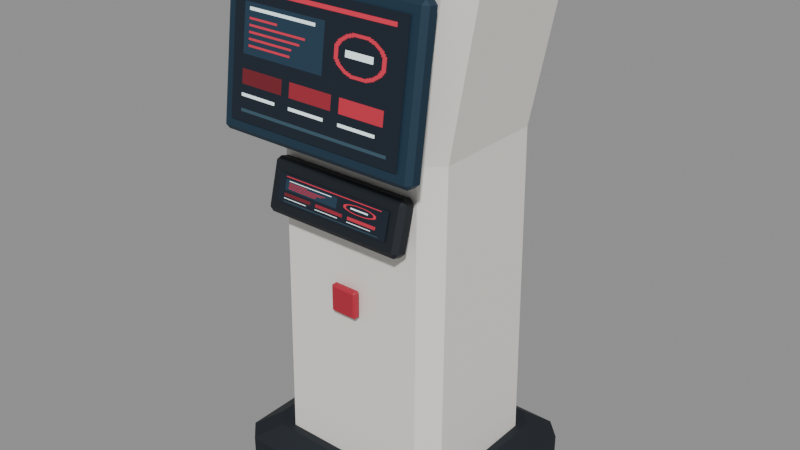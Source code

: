 # Source: terminal-pedestal-compact-nakamura-lindahl.blend  (saved by Blender 5.2.45; exported with 4.5.12 LTS)
import bpy
from mathutils import Matrix  # noqa: F401  (used for matrix-valued properties, if any)

bpy.ops.wm.read_factory_settings(use_empty=True)
scene = bpy.context.scene
scene.name = 'Scene'

# ---- images (referenced by path relative to the original .blend; pixels are not part of the script)
import os
ASSET_DIR = os.environ.get("B2B_ASSET_DIR", "")  # directory of the original .blend (textures are referenced by path, not embedded)
HERE = os.path.dirname(os.path.abspath(__file__))  # packed textures are extracted next to this script under _unpacked/

def load_image(name, relpath, width, height, colorspace="sRGB"):
    """Load a texture the original file referenced (path relative to the .blend, or extracted next to this script)."""
    p = next((c for c in (os.path.join(HERE, relpath), os.path.join(ASSET_DIR, relpath)) if relpath and os.path.exists(c)), "")
    if p:
        img = bpy.data.images.load(p, check_existing=True)
        img.name = name
    else:  # same state as the original file: an image datablock whose file is absent (Cycles renders it pink)
        img = bpy.data.images.new(name, width, height)
        img.source = "FILE"
        img.filepath = "//" + (relpath or name)
    img.colorspace_settings.name = colorspace
    return img
img_terminal_pedestal_compact_nakamura_lindahl_display = load_image('terminal-pedestal-compact-nakamura-lindahl-display', '_unpacked/terminal-pedestal-compact-nakamura-lindahl.16391956.png', 128, 128, 'sRGB')

# ---- materials (node trees are filled in below, after node groups)
mat_rubber = bpy.data.materials.new('Rubber')
mat_housing = bpy.data.materials.new('Housing')
mat_trim = bpy.data.materials.new('Trim')
mat_display = bpy.data.materials.new('Display')
mat_identity = bpy.data.materials.new('Identity')

# ---- material node trees
mat_rubber.use_nodes = True; mat_rubber.node_tree.nodes.clear()
_N = mat_rubber.node_tree.nodes; _L = mat_rubber.node_tree.links
n0 = _N.new('ShaderNodeBsdfPrincipled'); n0.name = 'Principled BSDF'; n0.location = (-200, 100)
n0.inputs[0].default_value = (0.005605, 0.009721, 0.016, 1.0)
n0.inputs[2].default_value = 0.63
n0.inputs[10].default_value = 0.005
n1 = _N.new('ShaderNodeOutputMaterial'); n1.name = 'Material Output'; n1.location = (200, 100)
_L.new(n0.outputs[0], n1.inputs[0])
n1.is_active_output = True
mat_housing.use_nodes = True; mat_housing.node_tree.nodes.clear()
_N = mat_housing.node_tree.nodes; _L = mat_housing.node_tree.links
n0 = _N.new('ShaderNodeBsdfPrincipled'); n0.name = 'Principled BSDF'; n0.location = (-200, 100)
n0.inputs[0].default_value = (0.9047, 0.8796, 0.8228, 1.0)
n0.inputs[1].default_value = 0.12
n0.inputs[2].default_value = 0.63
n0.inputs[10].default_value = 0.005
n1 = _N.new('ShaderNodeOutputMaterial'); n1.name = 'Material Output'; n1.location = (200, 100)
_L.new(n0.outputs[0], n1.inputs[0])
n1.is_active_output = True
mat_trim.use_nodes = True; mat_trim.node_tree.nodes.clear()
_N = mat_trim.node_tree.nodes; _L = mat_trim.node_tree.links
n0 = _N.new('ShaderNodeBsdfPrincipled'); n0.name = 'Principled BSDF'; n0.location = (-200, 100)
n0.inputs[0].default_value = (0.0137, 0.04231, 0.07421, 1.0)
n0.inputs[1].default_value = 0.28
n0.inputs[2].default_value = 0.63
n0.inputs[10].default_value = 0.005
n1 = _N.new('ShaderNodeOutputMaterial'); n1.name = 'Material Output'; n1.location = (200, 100)
_L.new(n0.outputs[0], n1.inputs[0])
n1.is_active_output = True
mat_display.use_nodes = True; mat_display.node_tree.nodes.clear()
_N = mat_display.node_tree.nodes; _L = mat_display.node_tree.links
n0 = _N.new('ShaderNodeBsdfPrincipled'); n0.name = 'Principled BSDF'; n0.location = (-200, 100)
n0.inputs[2].default_value = 0.88
n0.inputs[10].default_value = 0.005
n0.inputs[28].default_value = 0.65
n1 = _N.new('ShaderNodeOutputMaterial'); n1.name = 'Material Output'; n1.location = (200, 100)
n2 = _N.new('ShaderNodeTexImage'); n2.name = 'Image Texture'; n2.location = (0, 0)
n2.image = img_terminal_pedestal_compact_nakamura_lindahl_display
n2.interpolation = 'Closest'
_L.new(n0.outputs[0], n1.inputs[0])
_L.new(n2.outputs[0], n0.inputs[0])
_L.new(n2.outputs[0], n0.inputs[27])
n1.is_active_output = True
mat_identity.use_nodes = True; mat_identity.node_tree.nodes.clear()
_N = mat_identity.node_tree.nodes; _L = mat_identity.node_tree.links
n0 = _N.new('ShaderNodeBsdfPrincipled'); n0.name = 'Principled BSDF'; n0.location = (-200, 100)
n0.inputs[0].default_value = (0.4508, 0.01938, 0.04231, 1.0)
n0.inputs[2].default_value = 0.63
n0.inputs[10].default_value = 0.005
n1 = _N.new('ShaderNodeOutputMaterial'); n1.name = 'Material Output'; n1.location = (200, 100)
_L.new(n0.outputs[0], n1.inputs[0])
n1.is_active_output = True

# ---- meshes
me_foundation = bpy.data.meshes.new('Foundation')
me_foundation.from_pydata([(-0.21, -0.21, 0.0), (0.21, -0.21, 0.0), (0.245, -0.175, 0.0), (0.245, 0.175, 0.0), (0.21, 0.21, 0.0), (-0.21, 0.21, 0.0), (-0.245, 0.175, 0.0), (-0.245, -0.175, 0.0), (-0.21, -0.21, 0.055), (0.21, -0.21, 0.055), (0.245, -0.175, 0.055), (0.245, 0.175, 0.055), (0.21, 0.21, 0.055), (-0.21, 0.21, 0.055), (-0.245, 0.175, 0.055), (-0.245, -0.175, 0.055), (-0.17, -0.17, 0.085), (0.17, -0.17, 0.085), (0.2, -0.14, 0.085), (0.2, 0.14, 0.085), (0.17, 0.17, 0.085), (-0.17, 0.17, 0.085), (-0.2, 0.14, 0.085), (-0.2, -0.14, 0.085), (-0.1362, -0.1934, 0.574), (-0.1362, -0.1996, 0.5847), (-0.145, -0.1911, 0.5824), (-0.1362, -0.1782, 0.6644), (-0.1362, -0.1675, 0.6706), (-0.145, -0.1698, 0.6621), (-0.1362, -0.1765, 0.5694), (-0.145, -0.1742, 0.5779), (-0.1362, -0.1658, 0.5756), (-0.1362, -0.1506, 0.666), (-0.1362, -0.1444, 0.6553), (-0.145, -0.1529, 0.6576), (0.1362, -0.1934, 0.574), (0.145, -0.1911, 0.5824), (0.1362, -0.1996, 0.5847), (0.1362, -0.1675, 0.6706), (0.1362, -0.1782, 0.6644), (0.145, -0.1698, 0.6621), (0.1362, -0.1765, 0.5694), (0.1362, -0.1658, 0.5756), (0.145, -0.1742, 0.5779), (0.1362, -0.1506, 0.666), (0.145, -0.1529, 0.6576), (0.1362, -0.1444, 0.6553), (-0.099, 0.154, 0.224), (-0.099, 0.153, 0.225), (-0.1, 0.154, 0.225), (-0.099, 0.153, 0.235), (-0.099, 0.154, 0.236), (-0.1, 0.154, 0.235), (-0.099, 0.164, 0.224), (-0.1, 0.164, 0.225), (-0.099, 0.165, 0.225), (-0.099, 0.164, 0.236), (-0.099, 0.165, 0.235), (-0.1, 0.164, 0.235), (0.099, 0.154, 0.224), (0.1, 0.154, 0.225), (0.099, 0.153, 0.225), (0.099, 0.154, 0.236), (0.099, 0.153, 0.235), (0.1, 0.154, 0.235), (0.099, 0.164, 0.224), (0.099, 0.165, 0.225), (0.1, 0.164, 0.225), (0.099, 0.164, 0.236), (0.1, 0.164, 0.235), (0.099, 0.165, 0.235), (-0.099, 0.154, 0.256), (-0.099, 0.153, 0.257), (-0.1, 0.154, 0.257), (-0.099, 0.153, 0.267), (-0.099, 0.154, 0.268), (-0.1, 0.154, 0.267), (-0.099, 0.164, 0.256), (-0.1, 0.164, 0.257), (-0.099, 0.165, 0.257), (-0.099, 0.164, 0.268), (-0.099, 0.165, 0.267), (-0.1, 0.164, 0.267), (0.099, 0.154, 0.256), (0.1, 0.154, 0.257), (0.099, 0.153, 0.257), (0.099, 0.154, 0.268), (0.099, 0.153, 0.267), (0.1, 0.154, 0.267), (0.099, 0.164, 0.256), (0.099, 0.165, 0.257), (0.1, 0.164, 0.257), (0.099, 0.164, 0.268), (0.1, 0.164, 0.267), (0.099, 0.165, 0.267), (-0.099, 0.154, 0.288), (-0.099, 0.153, 0.289), (-0.1, 0.154, 0.289), (-0.099, 0.153, 0.299), (-0.099, 0.154, 0.3), (-0.1, 0.154, 0.299), (-0.099, 0.164, 0.288), (-0.1, 0.164, 0.289), (-0.099, 0.165, 0.289), (-0.099, 0.164, 0.3), (-0.099, 0.165, 0.299), (-0.1, 0.164, 0.299), (0.099, 0.154, 0.288), (0.1, 0.154, 0.289), (0.099, 0.153, 0.289), (0.099, 0.154, 0.3), (0.099, 0.153, 0.299), (0.1, 0.154, 0.299), (0.099, 0.164, 0.288), (0.099, 0.165, 0.289), (0.1, 0.164, 0.289), (0.099, 0.164, 0.3), (0.1, 0.164, 0.299), (0.099, 0.165, 0.299), (-0.099, 0.154, 0.32), (-0.099, 0.153, 0.321), (-0.1, 0.154, 0.321), (-0.099, 0.153, 0.331), (-0.099, 0.154, 0.332), (-0.1, 0.154, 0.331), (-0.099, 0.164, 0.32), (-0.1, 0.164, 0.321), (-0.099, 0.165, 0.321), (-0.099, 0.164, 0.332), (-0.099, 0.165, 0.331), (-0.1, 0.164, 0.331), (0.099, 0.154, 0.32), (0.1, 0.154, 0.321), (0.099, 0.153, 0.321), (0.099, 0.154, 0.332), (0.099, 0.153, 0.331), (0.1, 0.154, 0.331), (0.099, 0.164, 0.32), (0.099, 0.165, 0.321), (0.1, 0.164, 0.321), (0.099, 0.164, 0.332), (0.1, 0.164, 0.331), (0.099, 0.165, 0.331)], [], [(7, 6, 5, 4, 3, 2, 1, 0), (16, 17, 18, 19, 20, 21, 22, 23), (0, 1, 9, 8), (1, 2, 10, 9), (2, 3, 11, 10), (3, 4, 12, 11), (4, 5, 13, 12), (5, 6, 14, 13), (6, 7, 15, 14), (7, 0, 8, 15), (8, 9, 17, 16), (9, 10, 18, 17), (10, 11, 19, 18), (11, 12, 20, 19), (12, 13, 21, 20), (13, 14, 22, 21), (14, 15, 23, 22), (15, 8, 16, 23), (24, 25, 26), (27, 28, 29), (30, 31, 32), (33, 34, 35), (36, 37, 38), (39, 40, 41), (42, 43, 44), (45, 46, 47), (30, 24, 26, 31), (25, 27, 29, 26), (28, 33, 35, 29), (34, 32, 31, 35), (42, 30, 32, 43), (33, 45, 47, 34), (46, 44, 43, 47), (36, 42, 44, 37), (45, 39, 41, 46), (40, 38, 37, 41), (24, 36, 38, 25), (39, 28, 27, 40), (30, 42, 36, 24), (26, 29, 35, 31), (38, 40, 27, 25), (45, 33, 28, 39), (32, 34, 47, 43), (44, 46, 41, 37), (48, 49, 50), (51, 52, 53), (54, 55, 56), (57, 58, 59), (60, 61, 62), (63, 64, 65), (66, 67, 68), (69, 70, 71), (54, 48, 50, 55), (49, 51, 53, 50), (52, 57, 59, 53), (58, 56, 55, 59), (66, 54, 56, 67), (57, 69, 71, 58), (70, 68, 67, 71), (60, 66, 68, 61), (69, 63, 65, 70), (64, 62, 61, 65), (48, 60, 62, 49), (63, 52, 51, 64), (54, 66, 60, 48), (50, 53, 59, 55), (62, 64, 51, 49), (69, 57, 52, 63), (56, 58, 71, 67), (68, 70, 65, 61), (72, 73, 74), (75, 76, 77), (78, 79, 80), (81, 82, 83), (84, 85, 86), (87, 88, 89), (90, 91, 92), (93, 94, 95), (78, 72, 74, 79), (73, 75, 77, 74), (76, 81, 83, 77), (82, 80, 79, 83), (90, 78, 80, 91), (81, 93, 95, 82), (94, 92, 91, 95), (84, 90, 92, 85), (93, 87, 89, 94), (88, 86, 85, 89), (72, 84, 86, 73), (87, 76, 75, 88), (78, 90, 84, 72), (74, 77, 83, 79), (86, 88, 75, 73), (93, 81, 76, 87), (80, 82, 95, 91), (92, 94, 89, 85), (96, 97, 98), (99, 100, 101), (102, 103, 104), (105, 106, 107), (108, 109, 110), (111, 112, 113), (114, 115, 116), (117, 118, 119), (102, 96, 98, 103), (97, 99, 101, 98), (100, 105, 107, 101), (106, 104, 103, 107), (114, 102, 104, 115), (105, 117, 119, 106), (118, 116, 115, 119), (108, 114, 116, 109), (117, 111, 113, 118), (112, 110, 109, 113), (96, 108, 110, 97), (111, 100, 99, 112), (102, 114, 108, 96), (98, 101, 107, 103), (110, 112, 99, 97), (117, 105, 100, 111), (104, 106, 119, 115), (116, 118, 113, 109), (120, 121, 122), (123, 124, 125), (126, 127, 128), (129, 130, 131), (132, 133, 134), (135, 136, 137), (138, 139, 140), (141, 142, 143), (126, 120, 122, 127), (121, 123, 125, 122), (124, 129, 131, 125), (130, 128, 127, 131), (138, 126, 128, 139), (129, 141, 143, 130), (142, 140, 139, 143), (132, 138, 140, 133), (141, 135, 137, 142), (136, 134, 133, 137), (120, 132, 134, 121), (135, 124, 123, 136), (126, 138, 132, 120), (122, 125, 131, 127), (134, 136, 123, 121), (141, 129, 124, 135), (128, 130, 143, 139), (140, 142, 137, 133)])
me_foundation.materials.append(mat_rubber)
me_foundation.update()
me_column = bpy.data.meshes.new('Column')
me_column.from_pydata([(-0.15, -0.155, 0.055), (0.15, -0.155, 0.055), (0.185, -0.12, 0.055), (0.185, 0.12, 0.055), (0.15, 0.155, 0.055), (-0.15, 0.155, 0.055), (-0.185, 0.12, 0.055), (-0.185, -0.12, 0.055), (-0.145, -0.145, 0.72), (0.145, -0.145, 0.72), (0.18, -0.11, 0.72), (0.18, 0.11, 0.72), (0.145, 0.145, 0.72), (-0.145, 0.145, 0.72), (-0.18, 0.11, 0.72), (-0.18, -0.11, 0.72), (-0.2, -0.155, 1.04), (0.2, -0.155, 1.04), (0.24, -0.115, 1.04), (0.24, 0.115, 1.04), (0.2, 0.155, 1.04), (-0.2, 0.155, 1.04), (-0.24, 0.115, 1.04), (-0.24, -0.115, 1.04)], [], [(7, 6, 5, 4, 3, 2, 1, 0), (16, 17, 18, 19, 20, 21, 22, 23), (0, 1, 9, 8), (1, 2, 10, 9), (2, 3, 11, 10), (3, 4, 12, 11), (4, 5, 13, 12), (5, 6, 14, 13), (6, 7, 15, 14), (7, 0, 8, 15), (8, 9, 17, 16), (9, 10, 18, 17), (10, 11, 19, 18), (11, 12, 20, 19), (12, 13, 21, 20), (13, 14, 22, 21), (14, 15, 23, 22), (15, 8, 16, 23)])
me_column.materials.append(mat_housing)
me_column.update()
me_cube = bpy.data.meshes.new('Cube')
me_cube.from_pydata([(-0.1937, -0.2285, 0.7251), (-0.1937, -0.2359, 0.735), (-0.2025, -0.2273, 0.7338), (-0.1937, -0.1987, 0.9999), (-0.1937, -0.1888, 1.007), (-0.2025, -0.1901, 0.9987), (-0.1937, -0.2112, 0.7227), (-0.2025, -0.2099, 0.7313), (-0.1937, -0.2013, 0.7301), (-0.1937, -0.1715, 1.005), (-0.1937, -0.1641, 0.995), (-0.2025, -0.1727, 0.9962), (0.1937, -0.2285, 0.7251), (0.2025, -0.2273, 0.7338), (0.1937, -0.2359, 0.735), (0.1937, -0.1888, 1.007), (0.1937, -0.1987, 0.9999), (0.2025, -0.1901, 0.9987), (0.1937, -0.2112, 0.7227), (0.1937, -0.2013, 0.7301), (0.2025, -0.2099, 0.7313), (0.1937, -0.1715, 1.005), (0.2025, -0.1727, 0.9962), (0.1937, -0.1641, 0.995)], [], [(0, 1, 2), (3, 4, 5), (6, 7, 8), (9, 10, 11), (12, 13, 14), (15, 16, 17), (18, 19, 20), (21, 22, 23), (6, 0, 2, 7), (1, 3, 5, 2), (4, 9, 11, 5), (10, 8, 7, 11), (18, 6, 8, 19), (9, 21, 23, 10), (22, 20, 19, 23), (12, 18, 20, 13), (21, 15, 17, 22), (16, 14, 13, 17), (0, 12, 14, 1), (15, 4, 3, 16), (6, 18, 12, 0), (2, 5, 11, 7), (14, 16, 3, 1), (21, 9, 4, 15), (8, 10, 23, 19), (20, 22, 17, 13)])
me_cube.materials.append(mat_trim)
me_cube.update()
me_main_screen = bpy.data.meshes.new('Main screen')
me_main_screen.from_pydata([(-0.1785, -0.2363, 0.7504), (0.1785, -0.2363, 0.7504), (0.1785, -0.2033, 0.9851), (-0.1785, -0.2033, 0.9851), (-0.121, -0.198, 0.6001), (0.121, -0.198, 0.6001), (0.121, -0.1846, 0.6503), (-0.121, -0.1846, 0.6503)], [], [(0, 1, 2, 3), (4, 5, 6, 7)])
_uv = me_main_screen.uv_layers.new(name='DisplayUV')
_uv.uv.foreach_set('vector', [0.0, 0.0, 1.0, 0.0, 1.0, 1.0, 0.0, 1.0, 0.0, 0.0, 1.0, 0.0, 1.0, 1.0, 0.0, 1.0])
me_main_screen.materials.append(mat_display)
me_main_screen.update()
me_cube_002 = bpy.data.meshes.new('Cube.002')
me_cube_002.from_pydata([(-0.182, -0.184, 1.012), (-0.182, -0.187, 1.015), (-0.185, -0.184, 1.015), (-0.182, -0.187, 1.035), (-0.182, -0.184, 1.038), (-0.185, -0.184, 1.035), (-0.182, -0.164, 1.012), (-0.185, -0.164, 1.015), (-0.182, -0.161, 1.015), (-0.182, -0.164, 1.038), (-0.182, -0.161, 1.035), (-0.185, -0.164, 1.035), (0.182, -0.184, 1.012), (0.185, -0.184, 1.015), (0.182, -0.187, 1.015), (0.182, -0.184, 1.038), (0.182, -0.187, 1.035), (0.185, -0.184, 1.035), (0.182, -0.164, 1.012), (0.182, -0.161, 1.015), (0.185, -0.164, 1.015), (0.182, -0.164, 1.038), (0.185, -0.164, 1.035), (0.182, -0.161, 1.035), (-0.02375, -0.1657, 0.4025), (-0.02375, -0.1695, 0.4062), (-0.0275, -0.1657, 0.4062), (-0.02375, -0.1695, 0.4538), (-0.02375, -0.1657, 0.4575), (-0.0275, -0.1657, 0.4538), (-0.02375, -0.1583, 0.4025), (-0.0275, -0.1583, 0.4062), (-0.02375, -0.1545, 0.4062), (-0.02375, -0.1583, 0.4575), (-0.02375, -0.1545, 0.4538), (-0.0275, -0.1583, 0.4538), (0.02375, -0.1657, 0.4025), (0.0275, -0.1657, 0.4062), (0.02375, -0.1695, 0.4062), (0.02375, -0.1657, 0.4575), (0.02375, -0.1695, 0.4538), (0.0275, -0.1657, 0.4538), (0.02375, -0.1583, 0.4025), (0.02375, -0.1545, 0.4062), (0.0275, -0.1583, 0.4062), (0.02375, -0.1583, 0.4575), (0.0275, -0.1583, 0.4538), (0.02375, -0.1545, 0.4538)], [], [(0, 1, 2), (3, 4, 5), (6, 7, 8), (9, 10, 11), (12, 13, 14), (15, 16, 17), (18, 19, 20), (21, 22, 23), (6, 0, 2, 7), (1, 3, 5, 2), (4, 9, 11, 5), (10, 8, 7, 11), (18, 6, 8, 19), (9, 21, 23, 10), (22, 20, 19, 23), (12, 18, 20, 13), (21, 15, 17, 22), (16, 14, 13, 17), (0, 12, 14, 1), (15, 4, 3, 16), (6, 18, 12, 0), (2, 5, 11, 7), (14, 16, 3, 1), (21, 9, 4, 15), (8, 10, 23, 19), (20, 22, 17, 13), (24, 25, 26), (27, 28, 29), (30, 31, 32), (33, 34, 35), (36, 37, 38), (39, 40, 41), (42, 43, 44), (45, 46, 47), (30, 24, 26, 31), (25, 27, 29, 26), (28, 33, 35, 29), (34, 32, 31, 35), (42, 30, 32, 43), (33, 45, 47, 34), (46, 44, 43, 47), (36, 42, 44, 37), (45, 39, 41, 46), (40, 38, 37, 41), (24, 36, 38, 25), (39, 28, 27, 40), (30, 42, 36, 24), (26, 29, 35, 31), (38, 40, 27, 25), (45, 33, 28, 39), (32, 34, 47, 43), (44, 46, 41, 37)])
me_cube_002.materials.append(mat_identity)
me_cube_002.update()

# ---- objects
ob_terminal_pedestal_compact_nakamura_lindahl = bpy.data.objects.new('terminal-pedestal-compact-nakamura-lindahl', None)
ob_rubber = bpy.data.objects.new('Rubber', me_foundation)
ob_housing = bpy.data.objects.new('Housing', me_column)
ob_trim = bpy.data.objects.new('Trim', me_cube)
ob_display = bpy.data.objects.new('Display', me_main_screen)
ob_identity = bpy.data.objects.new('Identity', me_cube_002)

# ---- transforms, parenting, visibility, modifiers, constraints
ob_terminal_pedestal_compact_nakamura_lindahl.location = (0.0, 0.0, 0.0)
ob_terminal_pedestal_compact_nakamura_lindahl.scale = (0.8, 0.8, 0.8)
ob_rubber.parent = ob_terminal_pedestal_compact_nakamura_lindahl
ob_rubber.location = (0.0, 0.0, 0.0)
ob_housing.parent = ob_terminal_pedestal_compact_nakamura_lindahl
ob_housing.location = (0.0, 0.0, 0.0)
ob_trim.parent = ob_terminal_pedestal_compact_nakamura_lindahl
ob_trim.location = (0.0, 0.0, 0.0)
ob_display.parent = ob_terminal_pedestal_compact_nakamura_lindahl
ob_display.location = (0.0, 0.0, 0.0)
ob_identity.parent = ob_terminal_pedestal_compact_nakamura_lindahl
ob_identity.location = (0.0, 0.0, 0.0)

# ---- collection membership
scene.collection.objects.link(ob_terminal_pedestal_compact_nakamura_lindahl)
scene.collection.objects.link(ob_rubber)
scene.collection.objects.link(ob_housing)
scene.collection.objects.link(ob_trim)
scene.collection.objects.link(ob_display)
scene.collection.objects.link(ob_identity)

# ---- scene / render settings (as saved in the file)
scene.frame_start = 1; scene.frame_end = 250; scene.frame_set(1)
scene.render.engine = 'BLENDER_EEVEE_NEXT'
scene.render.bake_bias = 0.0
scene.render.bake_samples = 0
scene.render.compositor_device = 'GPU'
scene.eevee.use_volume_custom_range = False
scene.eevee.fast_gi_thickness_near = 0.1
scene.eevee.fast_gi_thickness_far = 0.0
scene.eevee.ray_tracing_options.screen_trace_thickness = 0.1
bpy.context.view_layer.update()

# ---- added for rendering (the .blend has no active camera and no usable light): camera, sun + grey world if the file has none
cam_auto = bpy.data.cameras.new('AutoCamera')
cam_auto.lens = 50.0
cam_auto.sensor_width = 36.0
cam_auto.clip_end = 1000.0
ob_auto_camera = bpy.data.objects.new('AutoCamera', cam_auto)
scene.collection.objects.link(ob_auto_camera)
ob_auto_camera.location = (0.912819, -1.1059, 1.14626)
ob_auto_camera.rotation_euler = (1.09748, -7.21219e-08, 0.694738)
scene.camera = ob_auto_camera
light_auto_sun = bpy.data.lights.new('AutoSun', 'SUN')
light_auto_sun.energy = 3.0
light_auto_sun.angle = 0.0523599
ob_auto_sun = bpy.data.objects.new('AutoSun', light_auto_sun)
scene.collection.objects.link(ob_auto_sun)
ob_auto_sun.rotation_euler = (0.872665, 0.174533, 0.523599)
if scene.world is None:
    world_auto = bpy.data.worlds.new('AutoWorld')
    world_auto.color = (0.3, 0.3, 0.3)
    scene.world = world_auto
bpy.context.view_layer.update()
